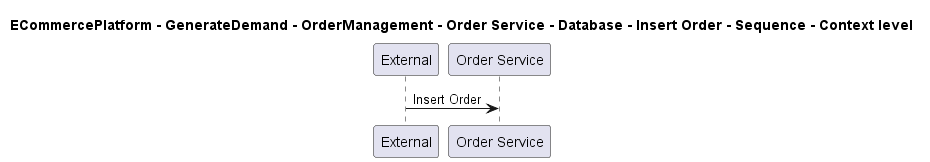

The diagram above was rendered by PlantUML. Its source (embedded in the PNG):
@startuml

title ECommercePlatform - GenerateDemand - OrderManagement - Order Service - Database - Insert Order - Sequence - Context level

participant "External" as C4InterFlow.SoftwareSystems.ExternalSystem
participant "Order Service" as ECommercePlatform.GenerateDemand.OrderManagement.SoftwareSystems.OrderService

C4InterFlow.SoftwareSystems.ExternalSystem -> ECommercePlatform.GenerateDemand.OrderManagement.SoftwareSystems.OrderService : Insert Order


@enduml